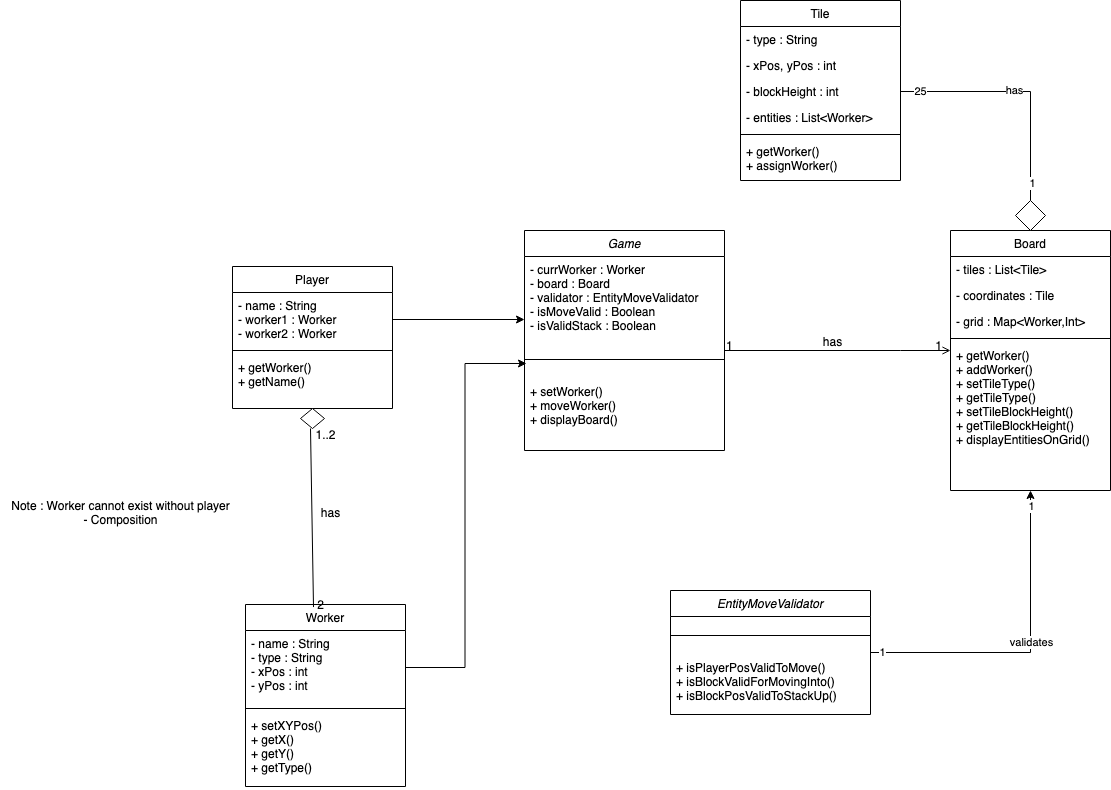

The diagram above was exported from draw.io. Its source (the exported page's mxGraphModel, read from the mxfile embedded in the PNG):
<mxGraphModel dx="2501" dy="1938" grid="0" gridSize="10" guides="0" tooltips="1" connect="1" arrows="0" fold="1" page="1" pageScale="1" pageWidth="827" pageHeight="1169" math="0" shadow="0">
  <root>
    <mxCell id="WIyWlLk6GJQsqaUBKTNV-0" />
    <mxCell id="WIyWlLk6GJQsqaUBKTNV-1" parent="WIyWlLk6GJQsqaUBKTNV-0" />
    <mxCell id="zkfFHV4jXpPFQw0GAbJ--0" value="Game" style="swimlane;fontStyle=2;align=center;verticalAlign=top;childLayout=stackLayout;horizontal=1;startSize=26;horizontalStack=0;resizeParent=1;resizeLast=0;collapsible=1;marginBottom=0;rounded=0;shadow=0;strokeWidth=1;" parent="WIyWlLk6GJQsqaUBKTNV-1" vertex="1">
      <mxGeometry x="214" y="120" width="200" height="220" as="geometry">
        <mxRectangle x="230" y="140" width="160" height="26" as="alternateBounds" />
      </mxGeometry>
    </mxCell>
    <mxCell id="zkfFHV4jXpPFQw0GAbJ--2" value="- currWorker : Worker&#10;- board : Board&#10;- validator : EntityMoveValidator&#10;- isMoveValid : Boolean&#10;- isValidStack : Boolean&#10;" style="text;align=left;verticalAlign=top;spacingLeft=4;spacingRight=4;overflow=hidden;rotatable=0;points=[[0,0.5],[1,0.5]];portConstraint=eastwest;rounded=0;shadow=0;html=0;" parent="zkfFHV4jXpPFQw0GAbJ--0" vertex="1">
      <mxGeometry y="26" width="200" height="84" as="geometry" />
    </mxCell>
    <mxCell id="zkfFHV4jXpPFQw0GAbJ--4" value="" style="line;html=1;strokeWidth=1;align=left;verticalAlign=middle;spacingTop=-1;spacingLeft=3;spacingRight=3;rotatable=0;labelPosition=right;points=[];portConstraint=eastwest;" parent="zkfFHV4jXpPFQw0GAbJ--0" vertex="1">
      <mxGeometry y="110" width="200" height="38" as="geometry" />
    </mxCell>
    <mxCell id="e3068yJj9zxXBWqSFCzM-1" value="+ setWorker()&#10;+ moveWorker()&#10;+ displayBoard()" style="text;align=left;verticalAlign=top;spacingLeft=4;spacingRight=4;overflow=hidden;rotatable=0;points=[[0,0.5],[1,0.5]];portConstraint=eastwest;rounded=0;shadow=0;html=0;" parent="zkfFHV4jXpPFQw0GAbJ--0" vertex="1">
      <mxGeometry y="148" width="200" height="54" as="geometry" />
    </mxCell>
    <mxCell id="zkfFHV4jXpPFQw0GAbJ--6" value="Player" style="swimlane;fontStyle=0;align=center;verticalAlign=top;childLayout=stackLayout;horizontal=1;startSize=26;horizontalStack=0;resizeParent=1;resizeLast=0;collapsible=1;marginBottom=0;rounded=0;shadow=0;strokeWidth=1;" parent="WIyWlLk6GJQsqaUBKTNV-1" vertex="1">
      <mxGeometry x="-78" y="156" width="160" height="142" as="geometry">
        <mxRectangle x="130" y="380" width="160" height="26" as="alternateBounds" />
      </mxGeometry>
    </mxCell>
    <mxCell id="zkfFHV4jXpPFQw0GAbJ--8" value="- name : String&#10;- worker1 : Worker&#10;- worker2 : Worker" style="text;align=left;verticalAlign=top;spacingLeft=4;spacingRight=4;overflow=hidden;rotatable=0;points=[[0,0.5],[1,0.5]];portConstraint=eastwest;rounded=0;shadow=0;html=0;" parent="zkfFHV4jXpPFQw0GAbJ--6" vertex="1">
      <mxGeometry y="26" width="160" height="54" as="geometry" />
    </mxCell>
    <mxCell id="zkfFHV4jXpPFQw0GAbJ--9" value="" style="line;html=1;strokeWidth=1;align=left;verticalAlign=middle;spacingTop=-1;spacingLeft=3;spacingRight=3;rotatable=0;labelPosition=right;points=[];portConstraint=eastwest;" parent="zkfFHV4jXpPFQw0GAbJ--6" vertex="1">
      <mxGeometry y="80" width="160" height="8" as="geometry" />
    </mxCell>
    <mxCell id="e3068yJj9zxXBWqSFCzM-16" value="+ getWorker()&#10;+ getName()&#10;" style="text;align=left;verticalAlign=top;spacingLeft=4;spacingRight=4;overflow=hidden;rotatable=0;points=[[0,0.5],[1,0.5]];portConstraint=eastwest;rounded=0;shadow=0;html=0;" parent="zkfFHV4jXpPFQw0GAbJ--6" vertex="1">
      <mxGeometry y="88" width="160" height="54" as="geometry" />
    </mxCell>
    <mxCell id="zkfFHV4jXpPFQw0GAbJ--13" value="Worker" style="swimlane;fontStyle=0;align=center;verticalAlign=top;childLayout=stackLayout;horizontal=1;startSize=26;horizontalStack=0;resizeParent=1;resizeLast=0;collapsible=1;marginBottom=0;rounded=0;shadow=0;strokeWidth=1;" parent="WIyWlLk6GJQsqaUBKTNV-1" vertex="1">
      <mxGeometry x="-65" y="494" width="160" height="182" as="geometry">
        <mxRectangle x="340" y="380" width="170" height="26" as="alternateBounds" />
      </mxGeometry>
    </mxCell>
    <mxCell id="zkfFHV4jXpPFQw0GAbJ--14" value="- name : String&#10;- type : String&#10;- xPos : int&#10;- yPos : int&#10;" style="text;align=left;verticalAlign=top;spacingLeft=4;spacingRight=4;overflow=hidden;rotatable=0;points=[[0,0.5],[1,0.5]];portConstraint=eastwest;" parent="zkfFHV4jXpPFQw0GAbJ--13" vertex="1">
      <mxGeometry y="26" width="160" height="74" as="geometry" />
    </mxCell>
    <mxCell id="zkfFHV4jXpPFQw0GAbJ--15" value="" style="line;html=1;strokeWidth=1;align=left;verticalAlign=middle;spacingTop=-1;spacingLeft=3;spacingRight=3;rotatable=0;labelPosition=right;points=[];portConstraint=eastwest;" parent="zkfFHV4jXpPFQw0GAbJ--13" vertex="1">
      <mxGeometry y="100" width="160" height="8" as="geometry" />
    </mxCell>
    <mxCell id="e3068yJj9zxXBWqSFCzM-17" value="+ setXYPos()&#10;+ getX()&#10;+ getY()&#10;+ getType()&#10;" style="text;align=left;verticalAlign=top;spacingLeft=4;spacingRight=4;overflow=hidden;rotatable=0;points=[[0,0.5],[1,0.5]];portConstraint=eastwest;" parent="zkfFHV4jXpPFQw0GAbJ--13" vertex="1">
      <mxGeometry y="108" width="160" height="74" as="geometry" />
    </mxCell>
    <mxCell id="zkfFHV4jXpPFQw0GAbJ--17" value="Board" style="swimlane;fontStyle=0;align=center;verticalAlign=top;childLayout=stackLayout;horizontal=1;startSize=26;horizontalStack=0;resizeParent=1;resizeLast=0;collapsible=1;marginBottom=0;rounded=0;shadow=0;strokeWidth=1;" parent="WIyWlLk6GJQsqaUBKTNV-1" vertex="1">
      <mxGeometry x="640" y="120" width="160" height="260" as="geometry">
        <mxRectangle x="550" y="140" width="160" height="26" as="alternateBounds" />
      </mxGeometry>
    </mxCell>
    <mxCell id="zkfFHV4jXpPFQw0GAbJ--18" value="- tiles : List&lt;Tile&gt;" style="text;align=left;verticalAlign=top;spacingLeft=4;spacingRight=4;overflow=hidden;rotatable=0;points=[[0,0.5],[1,0.5]];portConstraint=eastwest;" parent="zkfFHV4jXpPFQw0GAbJ--17" vertex="1">
      <mxGeometry y="26" width="160" height="26" as="geometry" />
    </mxCell>
    <mxCell id="zkfFHV4jXpPFQw0GAbJ--19" value="- coordinates : Tile" style="text;align=left;verticalAlign=top;spacingLeft=4;spacingRight=4;overflow=hidden;rotatable=0;points=[[0,0.5],[1,0.5]];portConstraint=eastwest;rounded=0;shadow=0;html=0;" parent="zkfFHV4jXpPFQw0GAbJ--17" vertex="1">
      <mxGeometry y="52" width="160" height="26" as="geometry" />
    </mxCell>
    <mxCell id="zkfFHV4jXpPFQw0GAbJ--21" value="- grid : Map&lt;Worker,Int&gt;" style="text;align=left;verticalAlign=top;spacingLeft=4;spacingRight=4;overflow=hidden;rotatable=0;points=[[0,0.5],[1,0.5]];portConstraint=eastwest;rounded=0;shadow=0;html=0;" parent="zkfFHV4jXpPFQw0GAbJ--17" vertex="1">
      <mxGeometry y="78" width="160" height="26" as="geometry" />
    </mxCell>
    <mxCell id="zkfFHV4jXpPFQw0GAbJ--23" value="" style="line;html=1;strokeWidth=1;align=left;verticalAlign=middle;spacingTop=-1;spacingLeft=3;spacingRight=3;rotatable=0;labelPosition=right;points=[];portConstraint=eastwest;" parent="zkfFHV4jXpPFQw0GAbJ--17" vertex="1">
      <mxGeometry y="104" width="160" height="8" as="geometry" />
    </mxCell>
    <mxCell id="zkfFHV4jXpPFQw0GAbJ--24" value="+ getWorker()&#10;+ addWorker()&#10;+ setTileType()&#10;+ getTileType()&#10;+ setTileBlockHeight()&#10;+ getTileBlockHeight()&#10;+ displayEntitiesOnGrid()&#10;&#10;&#10;&#10;&#10;" style="text;align=left;verticalAlign=top;spacingLeft=4;spacingRight=4;overflow=hidden;rotatable=0;points=[[0,0.5],[1,0.5]];portConstraint=eastwest;" parent="zkfFHV4jXpPFQw0GAbJ--17" vertex="1">
      <mxGeometry y="112" width="160" height="122" as="geometry" />
    </mxCell>
    <mxCell id="zkfFHV4jXpPFQw0GAbJ--26" value="" style="endArrow=open;shadow=0;strokeWidth=1;rounded=0;endFill=1;edgeStyle=elbowEdgeStyle;elbow=vertical;" parent="WIyWlLk6GJQsqaUBKTNV-1" source="zkfFHV4jXpPFQw0GAbJ--0" target="zkfFHV4jXpPFQw0GAbJ--17" edge="1">
      <mxGeometry x="0.5" y="41" relative="1" as="geometry">
        <mxPoint x="380" y="192" as="sourcePoint" />
        <mxPoint x="540" y="192" as="targetPoint" />
        <mxPoint x="-40" y="32" as="offset" />
        <Array as="points">
          <mxPoint x="590" y="240" />
        </Array>
      </mxGeometry>
    </mxCell>
    <mxCell id="zkfFHV4jXpPFQw0GAbJ--27" value="1" style="resizable=0;align=left;verticalAlign=bottom;labelBackgroundColor=none;fontSize=12;" parent="zkfFHV4jXpPFQw0GAbJ--26" connectable="0" vertex="1">
      <mxGeometry x="-1" relative="1" as="geometry">
        <mxPoint y="4" as="offset" />
      </mxGeometry>
    </mxCell>
    <mxCell id="zkfFHV4jXpPFQw0GAbJ--28" value="1" style="resizable=0;align=right;verticalAlign=bottom;labelBackgroundColor=none;fontSize=12;" parent="zkfFHV4jXpPFQw0GAbJ--26" connectable="0" vertex="1">
      <mxGeometry x="1" relative="1" as="geometry">
        <mxPoint x="-7" y="4" as="offset" />
      </mxGeometry>
    </mxCell>
    <mxCell id="zkfFHV4jXpPFQw0GAbJ--29" value="has" style="text;html=1;resizable=0;points=[];;align=center;verticalAlign=middle;labelBackgroundColor=none;rounded=0;shadow=0;strokeWidth=1;fontSize=12;" parent="zkfFHV4jXpPFQw0GAbJ--26" vertex="1" connectable="0">
      <mxGeometry x="0.5" y="49" relative="1" as="geometry">
        <mxPoint x="-63" y="40" as="offset" />
      </mxGeometry>
    </mxCell>
    <mxCell id="e3068yJj9zxXBWqSFCzM-3" value="" style="rhombus;whiteSpace=wrap;html=1;" parent="WIyWlLk6GJQsqaUBKTNV-1" vertex="1">
      <mxGeometry x="-10" y="298" width="24" height="20" as="geometry" />
    </mxCell>
    <mxCell id="e3068yJj9zxXBWqSFCzM-7" value="" style="endArrow=none;html=1;rounded=0;exitX=0.425;exitY=0.014;exitDx=0;exitDy=0;exitPerimeter=0;" parent="WIyWlLk6GJQsqaUBKTNV-1" source="zkfFHV4jXpPFQw0GAbJ--13" edge="1">
      <mxGeometry width="50" height="50" relative="1" as="geometry">
        <mxPoint x="-50" y="368" as="sourcePoint" />
        <mxPoint y="318" as="targetPoint" />
      </mxGeometry>
    </mxCell>
    <mxCell id="e3068yJj9zxXBWqSFCzM-9" value="1..2" style="text;html=1;align=center;verticalAlign=middle;resizable=0;points=[];autosize=1;strokeColor=none;fillColor=none;" parent="WIyWlLk6GJQsqaUBKTNV-1" vertex="1">
      <mxGeometry x="-5" y="310" width="40" height="30" as="geometry" />
    </mxCell>
    <mxCell id="e3068yJj9zxXBWqSFCzM-10" value="2" style="text;html=1;align=center;verticalAlign=middle;resizable=0;points=[];autosize=1;strokeColor=none;fillColor=none;" parent="WIyWlLk6GJQsqaUBKTNV-1" vertex="1">
      <mxGeometry x="-5" y="480" width="30" height="30" as="geometry" />
    </mxCell>
    <mxCell id="e3068yJj9zxXBWqSFCzM-11" value="has" style="text;html=1;align=center;verticalAlign=middle;resizable=0;points=[];autosize=1;strokeColor=none;fillColor=none;" parent="WIyWlLk6GJQsqaUBKTNV-1" vertex="1">
      <mxGeometry y="388" width="40" height="30" as="geometry" />
    </mxCell>
    <mxCell id="e3068yJj9zxXBWqSFCzM-12" value="&lt;div&gt;Note : Worker cannot exist without player&lt;/div&gt;&lt;div&gt;- Composition&lt;/div&gt;" style="text;html=1;align=center;verticalAlign=middle;resizable=0;points=[];autosize=1;strokeColor=none;fillColor=none;" parent="WIyWlLk6GJQsqaUBKTNV-1" vertex="1">
      <mxGeometry x="-310" y="383" width="240" height="40" as="geometry" />
    </mxCell>
    <mxCell id="e3068yJj9zxXBWqSFCzM-21" style="edgeStyle=orthogonalEdgeStyle;rounded=0;orthogonalLoop=1;jettySize=auto;html=1;entryX=0.01;entryY=0.605;entryDx=0;entryDy=0;entryPerimeter=0;" parent="WIyWlLk6GJQsqaUBKTNV-1" source="zkfFHV4jXpPFQw0GAbJ--14" target="zkfFHV4jXpPFQw0GAbJ--4" edge="1">
      <mxGeometry relative="1" as="geometry" />
    </mxCell>
    <mxCell id="e3068yJj9zxXBWqSFCzM-22" style="edgeStyle=orthogonalEdgeStyle;rounded=0;orthogonalLoop=1;jettySize=auto;html=1;entryX=0;entryY=0.75;entryDx=0;entryDy=0;entryPerimeter=0;" parent="WIyWlLk6GJQsqaUBKTNV-1" source="zkfFHV4jXpPFQw0GAbJ--8" target="zkfFHV4jXpPFQw0GAbJ--2" edge="1">
      <mxGeometry relative="1" as="geometry" />
    </mxCell>
    <mxCell id="e3068yJj9zxXBWqSFCzM-29" style="edgeStyle=orthogonalEdgeStyle;rounded=0;orthogonalLoop=1;jettySize=auto;html=1;entryX=0.5;entryY=1;entryDx=0;entryDy=0;" parent="WIyWlLk6GJQsqaUBKTNV-1" source="e3068yJj9zxXBWqSFCzM-24" target="zkfFHV4jXpPFQw0GAbJ--17" edge="1">
      <mxGeometry relative="1" as="geometry" />
    </mxCell>
    <mxCell id="e3068yJj9zxXBWqSFCzM-30" value="1" style="edgeLabel;html=1;align=center;verticalAlign=middle;resizable=0;points=[];" parent="e3068yJj9zxXBWqSFCzM-29" vertex="1" connectable="0">
      <mxGeometry x="-0.9317" y="1" relative="1" as="geometry">
        <mxPoint as="offset" />
      </mxGeometry>
    </mxCell>
    <mxCell id="e3068yJj9zxXBWqSFCzM-31" value="1" style="edgeLabel;html=1;align=center;verticalAlign=middle;resizable=0;points=[];" parent="e3068yJj9zxXBWqSFCzM-29" vertex="1" connectable="0">
      <mxGeometry x="0.9068" relative="1" as="geometry">
        <mxPoint as="offset" />
      </mxGeometry>
    </mxCell>
    <mxCell id="e3068yJj9zxXBWqSFCzM-32" value="validates" style="edgeLabel;html=1;align=center;verticalAlign=middle;resizable=0;points=[];" parent="e3068yJj9zxXBWqSFCzM-29" vertex="1" connectable="0">
      <mxGeometry x="0.0621" relative="1" as="geometry">
        <mxPoint as="offset" />
      </mxGeometry>
    </mxCell>
    <mxCell id="e3068yJj9zxXBWqSFCzM-24" value="EntityMoveValidator" style="swimlane;fontStyle=2;align=center;verticalAlign=top;childLayout=stackLayout;horizontal=1;startSize=26;horizontalStack=0;resizeParent=1;resizeLast=0;collapsible=1;marginBottom=0;rounded=0;shadow=0;strokeWidth=1;" parent="WIyWlLk6GJQsqaUBKTNV-1" vertex="1">
      <mxGeometry x="360" y="480" width="200" height="124" as="geometry">
        <mxRectangle x="230" y="140" width="160" height="26" as="alternateBounds" />
      </mxGeometry>
    </mxCell>
    <mxCell id="e3068yJj9zxXBWqSFCzM-26" value="" style="line;html=1;strokeWidth=1;align=left;verticalAlign=middle;spacingTop=-1;spacingLeft=3;spacingRight=3;rotatable=0;labelPosition=right;points=[];portConstraint=eastwest;" parent="e3068yJj9zxXBWqSFCzM-24" vertex="1">
      <mxGeometry y="26" width="200" height="38" as="geometry" />
    </mxCell>
    <mxCell id="e3068yJj9zxXBWqSFCzM-27" value="+ isPlayerPosValidToMove() &#10;+ isBlockValidForMovingInto()&#10;+ isBlockPosValidToStackUp()&#10;&#10;" style="text;align=left;verticalAlign=top;spacingLeft=4;spacingRight=4;overflow=hidden;rotatable=0;points=[[0,0.5],[1,0.5]];portConstraint=eastwest;rounded=0;shadow=0;html=0;" parent="e3068yJj9zxXBWqSFCzM-24" vertex="1">
      <mxGeometry y="64" width="200" height="54" as="geometry" />
    </mxCell>
    <mxCell id="e3068yJj9zxXBWqSFCzM-42" value="Tile" style="swimlane;fontStyle=0;align=center;verticalAlign=top;childLayout=stackLayout;horizontal=1;startSize=26;horizontalStack=0;resizeParent=1;resizeLast=0;collapsible=1;marginBottom=0;rounded=0;shadow=0;strokeWidth=1;" parent="WIyWlLk6GJQsqaUBKTNV-1" vertex="1">
      <mxGeometry x="430" y="-110" width="160" height="180" as="geometry">
        <mxRectangle x="550" y="140" width="160" height="26" as="alternateBounds" />
      </mxGeometry>
    </mxCell>
    <mxCell id="e3068yJj9zxXBWqSFCzM-43" value="- type : String" style="text;align=left;verticalAlign=top;spacingLeft=4;spacingRight=4;overflow=hidden;rotatable=0;points=[[0,0.5],[1,0.5]];portConstraint=eastwest;" parent="e3068yJj9zxXBWqSFCzM-42" vertex="1">
      <mxGeometry y="26" width="160" height="26" as="geometry" />
    </mxCell>
    <mxCell id="e3068yJj9zxXBWqSFCzM-44" value="- xPos, yPos : int" style="text;align=left;verticalAlign=top;spacingLeft=4;spacingRight=4;overflow=hidden;rotatable=0;points=[[0,0.5],[1,0.5]];portConstraint=eastwest;rounded=0;shadow=0;html=0;" parent="e3068yJj9zxXBWqSFCzM-42" vertex="1">
      <mxGeometry y="52" width="160" height="26" as="geometry" />
    </mxCell>
    <mxCell id="e3068yJj9zxXBWqSFCzM-45" value="- blockHeight : int" style="text;align=left;verticalAlign=top;spacingLeft=4;spacingRight=4;overflow=hidden;rotatable=0;points=[[0,0.5],[1,0.5]];portConstraint=eastwest;rounded=0;shadow=0;html=0;" parent="e3068yJj9zxXBWqSFCzM-42" vertex="1">
      <mxGeometry y="78" width="160" height="26" as="geometry" />
    </mxCell>
    <mxCell id="e3068yJj9zxXBWqSFCzM-48" value="- entities : List&lt;Worker&gt;" style="text;align=left;verticalAlign=top;spacingLeft=4;spacingRight=4;overflow=hidden;rotatable=0;points=[[0,0.5],[1,0.5]];portConstraint=eastwest;rounded=0;shadow=0;html=0;" parent="e3068yJj9zxXBWqSFCzM-42" vertex="1">
      <mxGeometry y="104" width="160" height="26" as="geometry" />
    </mxCell>
    <mxCell id="e3068yJj9zxXBWqSFCzM-46" value="" style="line;html=1;strokeWidth=1;align=left;verticalAlign=middle;spacingTop=-1;spacingLeft=3;spacingRight=3;rotatable=0;labelPosition=right;points=[];portConstraint=eastwest;" parent="e3068yJj9zxXBWqSFCzM-42" vertex="1">
      <mxGeometry y="130" width="160" height="8" as="geometry" />
    </mxCell>
    <mxCell id="e3068yJj9zxXBWqSFCzM-47" value="+ getWorker()&#10;+ assignWorker()&#10;&#10;&#10;&#10;&#10;" style="text;align=left;verticalAlign=top;spacingLeft=4;spacingRight=4;overflow=hidden;rotatable=0;points=[[0,0.5],[1,0.5]];portConstraint=eastwest;" parent="e3068yJj9zxXBWqSFCzM-42" vertex="1">
      <mxGeometry y="138" width="160" height="42" as="geometry" />
    </mxCell>
    <mxCell id="e3068yJj9zxXBWqSFCzM-52" value="" style="rhombus;whiteSpace=wrap;html=1;" parent="WIyWlLk6GJQsqaUBKTNV-1" vertex="1">
      <mxGeometry x="705" y="90" width="30" height="30" as="geometry" />
    </mxCell>
    <mxCell id="e3068yJj9zxXBWqSFCzM-55" value="" style="endArrow=none;html=1;rounded=0;entryX=1;entryY=0.5;entryDx=0;entryDy=0;" parent="WIyWlLk6GJQsqaUBKTNV-1" target="e3068yJj9zxXBWqSFCzM-45" edge="1">
      <mxGeometry width="50" height="50" relative="1" as="geometry">
        <mxPoint x="720" y="90" as="sourcePoint" />
        <mxPoint x="770" y="40" as="targetPoint" />
        <Array as="points">
          <mxPoint x="720" y="-19" />
        </Array>
      </mxGeometry>
    </mxCell>
    <mxCell id="e3068yJj9zxXBWqSFCzM-56" value="25" style="edgeLabel;html=1;align=center;verticalAlign=middle;resizable=0;points=[];" parent="e3068yJj9zxXBWqSFCzM-55" vertex="1" connectable="0">
      <mxGeometry x="0.841" y="-1" relative="1" as="geometry">
        <mxPoint as="offset" />
      </mxGeometry>
    </mxCell>
    <mxCell id="e3068yJj9zxXBWqSFCzM-57" value="1" style="edgeLabel;html=1;align=center;verticalAlign=middle;resizable=0;points=[];" parent="e3068yJj9zxXBWqSFCzM-55" vertex="1" connectable="0">
      <mxGeometry x="-0.8494" y="-1" relative="1" as="geometry">
        <mxPoint as="offset" />
      </mxGeometry>
    </mxCell>
    <mxCell id="e3068yJj9zxXBWqSFCzM-58" value="has" style="edgeLabel;html=1;align=center;verticalAlign=middle;resizable=0;points=[];" parent="e3068yJj9zxXBWqSFCzM-55" vertex="1" connectable="0">
      <mxGeometry x="0.0544" y="-2" relative="1" as="geometry">
        <mxPoint as="offset" />
      </mxGeometry>
    </mxCell>
  </root>
</mxGraphModel>